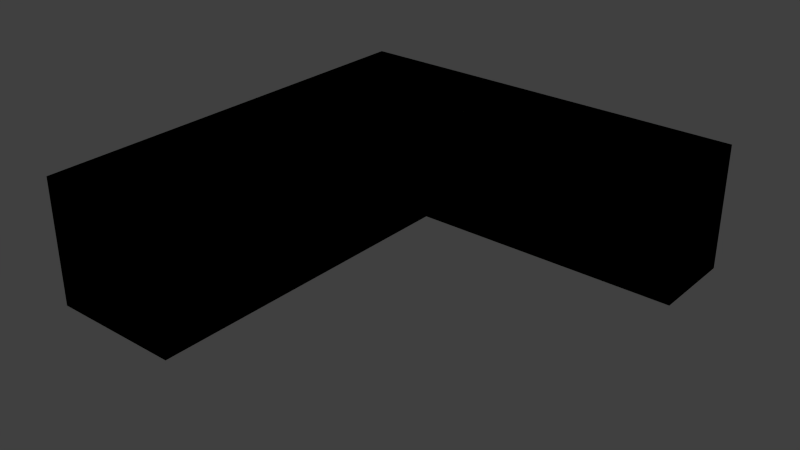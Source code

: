 # Source: tunnel.blend  (saved by Blender 2.76.0; exported with 4.5.12 LTS)
import bpy
from mathutils import Matrix  # noqa: F401  (used for matrix-valued properties, if any)

bpy.ops.wm.read_factory_settings(use_empty=True)
scene = bpy.context.scene
scene.name = 'Scene'

# ---- collections
col_collection_1 = bpy.data.collections.new('Collection 1'); scene.collection.children.link(col_collection_1)

# ---- materials (node trees are filled in below, after node groups)
mat_material = bpy.data.materials.new('Material')
mat_material.alpha_threshold = 0.0
mat_material.use_transparent_shadow = False
mat_material.diffuse_color = (0.8, 0.4886, 0.0, 1.0)
mat_material.specular_color = (1.0, 0.9576, 0.9893)
mat_material.roughness = 0.5
mat_material.line_color = (0.0, 0.0, 0.0, 1.0)

# ---- material node trees

# ---- world
world_world = bpy.data.worlds.new('World'); scene.world = world_world
world_world.color = (0.05088, 0.05088, 0.05088)
world_world.use_sun_shadow = False
world_world.sun_shadow_jitter_overblur = 0.0
world_world.cycles.sampling_method = 'MANUAL'
world_world.cycles.sample_map_resolution = 256

# ---- meshes
me_cube_001 = bpy.data.meshes.new('Cube.001')
me_cube_001.from_pydata([(1.139, 1.0, -1.0), (1.139, -1.0, -1.0), (-1.0, -1.0, -1.0), (-1.0, 1.0, -1.0), (1.139, 1.0, 1.0), (1.139, -1.0, 1.0), (-1.0, -1.0, 1.0), (-1.0, 1.0, 1.0), (1.139, 1.0, -1.0), (1.139, -1.0, -1.0), (1.139, 1.0, 1.0), (1.139, -1.0, 1.0), (1.139, 4.424, -1.0), (-1.0, 4.424, -1.0), (1.139, 4.424, 1.0), (-1.0, 4.424, 1.0), (1.139, 5.824, -1.0), (-1.0, 5.824, -1.0), (1.139, 5.824, 1.0), (-1.0, 5.824, 1.0), (5.513, 4.424, -1.0), (5.513, 4.424, 1.0), (5.513, 5.824, -1.0), (5.513, 5.824, 1.0)], [], [(0, 1, 2, 3), (4, 7, 6, 5), (4, 5, 11, 10), (2, 6, 7, 3), (4, 0, 12, 14), (8, 10, 11, 9), (5, 1, 9, 11), (0, 4, 10, 8), (1, 0, 8, 9), (13, 15, 19, 17), (7, 4, 14, 15), (3, 7, 15, 13), (0, 3, 13, 12), (18, 16, 17, 19), (12, 13, 17, 16), (15, 14, 18, 19), (18, 14, 21, 23), (16, 18, 23, 22), (12, 16, 22, 20), (14, 12, 20, 21)])
me_cube_001.materials.append(mat_material)
me_cube_001.use_remesh_preserve_volume = False
me_cube_001.use_remesh_preserve_attributes = False
me_cube_001.use_mirror_vertex_groups = False
me_cube_001.update()
me_cube = bpy.data.meshes.new('Cube')
me_cube.from_pydata([(1.139, 1.0, -1.0), (1.139, -1.0, -1.0), (-1.0, -1.0, -1.0), (-1.0, 1.0, -1.0), (1.139, 1.0, 1.0), (1.139, -1.0, 1.0), (-1.0, -1.0, 1.0), (-1.0, 1.0, 1.0), (1.139, 1.0, -1.0), (1.139, -1.0, -1.0), (1.139, 1.0, 1.0), (1.139, -1.0, 1.0), (1.139, 4.424, -1.0), (-1.0, 4.424, -1.0), (1.139, 4.424, 1.0), (-1.0, 4.424, 1.0), (1.139, 5.824, -1.0), (-1.0, 5.824, -1.0), (1.139, 5.824, 1.0), (-1.0, 5.824, 1.0), (5.513, 4.424, -1.0), (5.513, 4.424, 1.0), (5.513, 5.824, -1.0), (5.513, 5.824, 1.0)], [], [(0, 3, 2, 1), (4, 5, 6, 7), (4, 10, 11, 5), (2, 3, 7, 6), (4, 14, 12, 0), (8, 9, 11, 10), (5, 11, 9, 1), (0, 8, 10, 4), (1, 9, 8, 0), (13, 17, 19, 15), (7, 15, 14, 4), (3, 13, 15, 7), (0, 12, 13, 3), (18, 19, 17, 16), (12, 16, 17, 13), (15, 19, 18, 14), (18, 23, 21, 14), (16, 22, 23, 18), (12, 20, 22, 16), (14, 21, 20, 12)])
me_cube.materials.append(mat_material)
me_cube.use_remesh_preserve_volume = False
me_cube.use_remesh_preserve_attributes = False
me_cube.use_mirror_vertex_groups = False
me_cube.update()

# ---- objects
ob_cube_001 = bpy.data.objects.new('Cube.001', me_cube_001)
ob_cube = bpy.data.objects.new('Cube', me_cube)

# ---- transforms, parenting, visibility, modifiers, constraints
ob_cube_001.location = (0.3977, -2.116, 1.172)
ob_cube_001.lock_rotations_4d = False
ob_cube_001.empty_display_type = 'ARROWS'
ob_cube_001.lineart.crease_threshold = 0.0
ob_cube.location = (0.3977, -2.116, 1.172)
ob_cube.lock_rotations_4d = False
ob_cube.empty_display_type = 'ARROWS'
ob_cube.lineart.crease_threshold = 0.0

# ---- collection membership
col_collection_1.objects.link(ob_cube_001)
col_collection_1.objects.link(ob_cube)

# ---- scene / render settings (as saved in the file)
scene.frame_start = 1; scene.frame_end = 250; scene.frame_set(1)
scene.render.engine = 'BLENDER_EEVEE_NEXT'
scene.render.resolution_percentage = 50
scene.render.dither_intensity = 0.0
scene.cycles.use_denoising = False
scene.cycles.samples = 10
scene.cycles.sampling_pattern = 'TABULATED_SOBOL'
scene.cycles.light_sampling_threshold = 0.0
scene.cycles.use_adaptive_sampling = False
scene.cycles.use_light_tree = False
scene.cycles.blur_glossy = 0.0
scene.cycles.pixel_filter_type = 'GAUSSIAN'
scene.cycles.sample_clamp_indirect = 0.0
scene.view_settings.view_transform = 'Standard'
bpy.context.view_layer.update()

# ---- added for rendering (the .blend has no active camera and no usable light): camera, sun
cam_auto = bpy.data.cameras.new('AutoCamera')
cam_auto.lens = 50.0
cam_auto.sensor_width = 36.0
cam_auto.clip_end = 1000.0
ob_auto_camera = bpy.data.objects.new('AutoCamera', cam_auto)
scene.collection.objects.link(ob_auto_camera)
ob_auto_camera.location = (11.5766, -10.4111, 8.30933)
ob_auto_camera.rotation_euler = (1.09748, -7.21219e-08, 0.694738)
scene.camera = ob_auto_camera
light_auto_sun = bpy.data.lights.new('AutoSun', 'SUN')
light_auto_sun.energy = 3.0
light_auto_sun.angle = 0.0523599
ob_auto_sun = bpy.data.objects.new('AutoSun', light_auto_sun)
scene.collection.objects.link(ob_auto_sun)
ob_auto_sun.rotation_euler = (0.872665, 0.174533, 0.523599)
bpy.context.view_layer.update()
